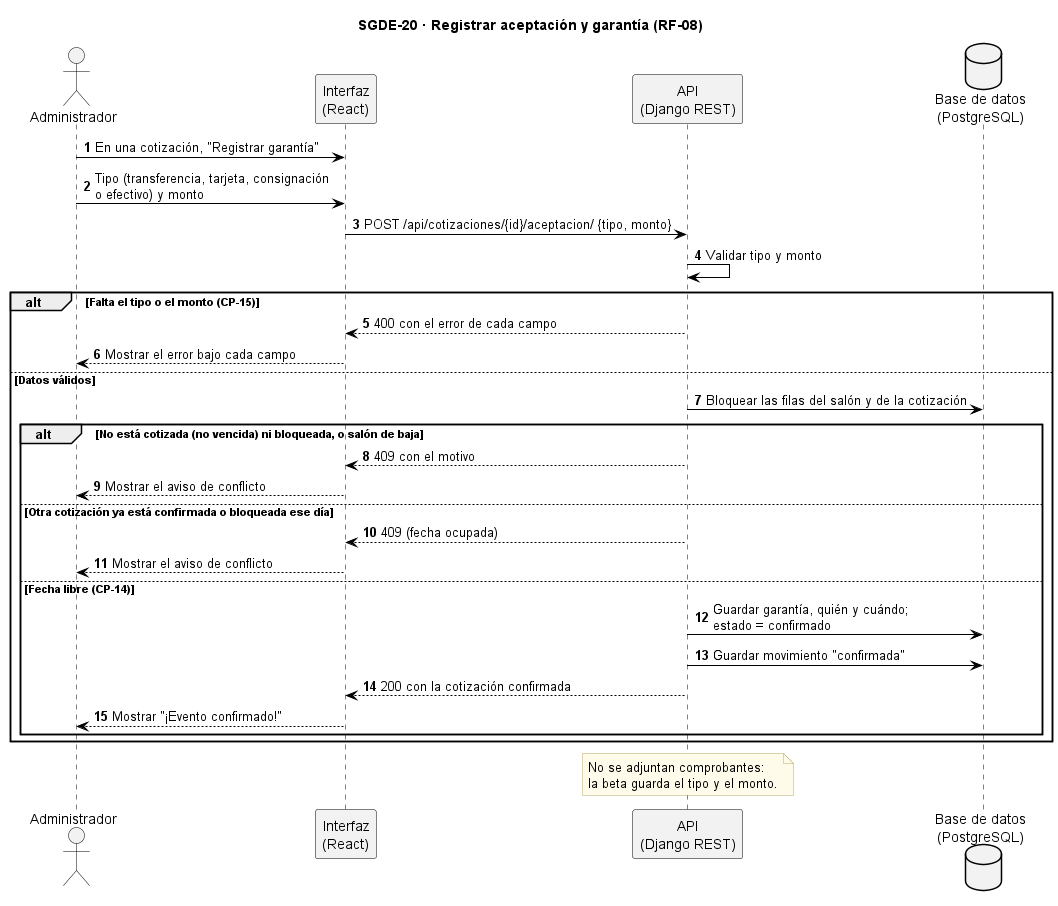

The diagram above was rendered by PlantUML. Its source (embedded in the PNG):
@startuml SGDE-20_Registrar_aceptacion_garantia_secuencia
title SGDE-20 · Registrar aceptación y garantía (RF-08)
skinparam backgroundColor white
skinparam sequence {
  ArrowColor black
  LifeLineBorderColor black
  ParticipantBorderColor black
  ParticipantBackgroundColor #F2F2F2
  ActorBorderColor black
  ActorBackgroundColor #F2F2F2
}
skinparam database {
  BackgroundColor #F2F2F2
  BorderColor black
}
skinparam note {
  BackgroundColor #FFFBEA
  BorderColor #B8A86B
}
autonumber

actor "Administrador" as AD
participant "Interfaz\n(React)" as UI
participant "API\n(Django REST)" as SI
database "Base de datos\n(PostgreSQL)" as BD

AD -> UI : En una cotización, "Registrar garantía"
AD -> UI : Tipo (transferencia, tarjeta, consignación\no efectivo) y monto
UI -> SI : POST /api/cotizaciones/{id}/aceptacion/ {tipo, monto}
SI -> SI : Validar tipo y monto
alt Falta el tipo o el monto (CP-15)
  SI --> UI : 400 con el error de cada campo
  UI --> AD : Mostrar el error bajo cada campo
else Datos válidos
  SI -> BD : Bloquear las filas del salón y de la cotización
  alt No está cotizada (no vencida) ni bloqueada, o salón de baja
    SI --> UI : 409 con el motivo
    UI --> AD : Mostrar el aviso de conflicto
  else Otra cotización ya está confirmada o bloqueada ese día
    SI --> UI : 409 (fecha ocupada)
    UI --> AD : Mostrar el aviso de conflicto
  else Fecha libre (CP-14)
    SI -> BD : Guardar garantía, quién y cuándo;\nestado = confirmado
    SI -> BD : Guardar movimiento "confirmada"
    SI --> UI : 200 con la cotización confirmada
    UI --> AD : Mostrar "¡Evento confirmado!"
  end
end
note over SI
  No se adjuntan comprobantes:
  la beta guarda el tipo y el monto.
end note
@enduml